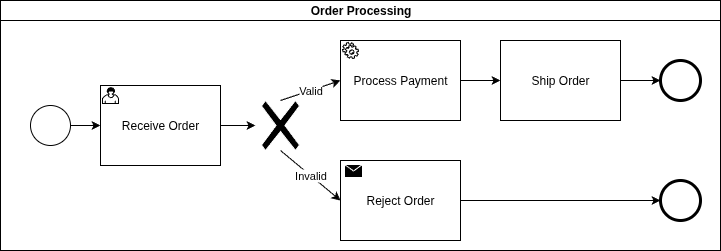

The diagram above was exported from draw.io. Its source (the exported page's mxGraphModel, read from the mxfile embedded in the PNG):
<mxGraphModel dx="2037" dy="1177" grid="1" gridSize="10" guides="1" tooltips="1" connect="1" arrows="1" fold="1" page="1" pageScale="1" pageWidth="1654" pageHeight="1169" math="0" shadow="0">
  <root>
    <mxCell id="0" />
    <mxCell id="1" parent="0" />
    <mxCell id="2" value="Order Processing" style="swimlane;startSize=20;html=1;childLayout=stackLayout;horizontal=1;horizontalStack=0;resizeParent=1;resizeLast=0;collapsible=0;marginBottom=0;swimlaneLine=1;fontStyle=1;fillColor=none;" vertex="1" connectable="0" parent="1">
      <mxGeometry x="40" y="40" width="720" height="250" as="geometry" />
    </mxCell>
    <mxCell id="3" value="" style="html=1;whiteSpace=wrap;points=[[0.25,0,0],[0.5,0,0],[0.75,0,0],[1,0.25,0],[1,0.5,0],[1,0.75,0],[0.75,1,0],[0.5,1,0],[0.25,1,0],[0,0.75,0],[0,0.5,0],[0,0.25,0]];shape=mxgraph.bpmn.shape;perimeter=ellipsePerimeter;outline=standard;symbol=general;" vertex="1" parent="2">
      <mxGeometry x="30" y="105" width="40" height="40" as="geometry" />
    </mxCell>
    <mxCell id="4" value="Receive Order" style="html=1;whiteSpace=wrap;points=[[0.25,0,0],[0.5,0,0],[0.75,0,0],[1,0.25,0],[1,0.5,0],[1,0.75,0],[0.75,1,0],[0.5,1,0],[0.25,1,0],[0,0.75,0],[0,0.5,0],[0,0.25,0]];shape=mxgraph.bpmn.task;taskMarker=user;" vertex="1" parent="2">
      <mxGeometry x="100" y="85" width="120" height="80" as="geometry" />
    </mxCell>
    <mxCell id="5" value="" style="html=1;whiteSpace=wrap;points=[[0.25,0,0],[0.5,0,0],[0.75,0,0],[1,0.25,0],[1,0.5,0],[1,0.75,0],[0.75,1,0],[0.5,1,0],[0.25,1,0],[0,0.75,0],[0,0.5,0],[0,0.25,0]];shape=mxgraph.bpmn.shape;perimeter=rhombusPerimeter;outline=gateway;symbol=exclusiveGw;" vertex="1" parent="2">
      <mxGeometry x="255" y="100" width="50" height="50" as="geometry" />
    </mxCell>
    <mxCell id="6" value="Process Payment" style="html=1;whiteSpace=wrap;points=[[0.25,0,0],[0.5,0,0],[0.75,0,0],[1,0.25,0],[1,0.5,0],[1,0.75,0],[0.75,1,0],[0.5,1,0],[0.25,1,0],[0,0.75,0],[0,0.5,0],[0,0.25,0]];shape=mxgraph.bpmn.task;taskMarker=service;" vertex="1" parent="2">
      <mxGeometry x="340" y="40" width="120" height="80" as="geometry" />
    </mxCell>
    <mxCell id="7" value="Reject Order" style="html=1;whiteSpace=wrap;points=[[0.25,0,0],[0.5,0,0],[0.75,0,0],[1,0.25,0],[1,0.5,0],[1,0.75,0],[0.75,1,0],[0.5,1,0],[0.25,1,0],[0,0.75,0],[0,0.5,0],[0,0.25,0]];shape=mxgraph.bpmn.task;taskMarker=send;" vertex="1" parent="2">
      <mxGeometry x="340" y="160" width="120" height="80" as="geometry" />
    </mxCell>
    <mxCell id="8" value="Ship Order" style="html=1;whiteSpace=wrap;points=[[0.25,0,0],[0.5,0,0],[0.75,0,0],[1,0.25,0],[1,0.5,0],[1,0.75,0],[0.75,1,0],[0.5,1,0],[0.25,1,0],[0,0.75,0],[0,0.5,0],[0,0.25,0]];shape=mxgraph.bpmn.task;taskMarker=abstract;" vertex="1" parent="2">
      <mxGeometry x="500" y="40" width="120" height="80" as="geometry" />
    </mxCell>
    <mxCell id="9" value="" style="html=1;whiteSpace=wrap;points=[[0.25,0,0],[0.5,0,0],[0.75,0,0],[1,0.25,0],[1,0.5,0],[1,0.75,0],[0.75,1,0],[0.5,1,0],[0.25,1,0],[0,0.75,0],[0,0.5,0],[0,0.25,0]];shape=mxgraph.bpmn.shape;perimeter=ellipsePerimeter;outline=end;symbol=general;" vertex="1" parent="2">
      <mxGeometry x="660" y="60" width="40" height="40" as="geometry" />
    </mxCell>
    <mxCell id="10" value="" style="html=1;whiteSpace=wrap;points=[[0.25,0,0],[0.5,0,0],[0.75,0,0],[1,0.25,0],[1,0.5,0],[1,0.75,0],[0.75,1,0],[0.5,1,0],[0.25,1,0],[0,0.75,0],[0,0.5,0],[0,0.25,0]];shape=mxgraph.bpmn.shape;perimeter=ellipsePerimeter;outline=end;symbol=general;" vertex="1" parent="2">
      <mxGeometry x="660" y="180" width="40" height="40" as="geometry" />
    </mxCell>
    <mxCell id="11" style="endArrow=classic;html=1;strokeColor=#000000;exitX=1;exitY=0.5;exitDx=0;exitDy=0;entryX=0;entryY=0.5;entryDx=0;entryDy=0;" edge="1" source="3" target="4" parent="1">
      <mxGeometry relative="1" as="geometry" />
    </mxCell>
    <mxCell id="12" style="endArrow=classic;html=1;strokeColor=#000000;exitX=1;exitY=0.5;exitDx=0;exitDy=0;entryX=0;entryY=0.5;entryDx=0;entryDy=0;" edge="1" source="4" target="5" parent="1">
      <mxGeometry relative="1" as="geometry" />
    </mxCell>
    <mxCell id="13" value="Valid" style="endArrow=classic;html=1;strokeColor=#000000;exitX=0.5;exitY=0;exitDx=0;exitDy=0;entryX=0;entryY=0.5;entryDx=0;entryDy=0;" edge="1" source="5" target="6" parent="1">
      <mxGeometry relative="1" as="geometry" />
    </mxCell>
    <mxCell id="14" value="Invalid" style="endArrow=classic;html=1;strokeColor=#000000;exitX=0.5;exitY=1;exitDx=0;exitDy=0;entryX=0;entryY=0.5;entryDx=0;entryDy=0;" edge="1" source="5" target="7" parent="1">
      <mxGeometry relative="1" as="geometry" />
    </mxCell>
    <mxCell id="15" style="endArrow=classic;html=1;strokeColor=#000000;exitX=1;exitY=0.5;exitDx=0;exitDy=0;entryX=0;entryY=0.5;entryDx=0;entryDy=0;" edge="1" source="6" target="8" parent="1">
      <mxGeometry relative="1" as="geometry" />
    </mxCell>
    <mxCell id="16" style="endArrow=classic;html=1;strokeColor=#000000;exitX=1;exitY=0.5;exitDx=0;exitDy=0;entryX=0;entryY=0.5;entryDx=0;entryDy=0;" edge="1" source="8" target="9" parent="1">
      <mxGeometry relative="1" as="geometry" />
    </mxCell>
    <mxCell id="17" style="endArrow=classic;html=1;strokeColor=#000000;exitX=1;exitY=0.5;exitDx=0;exitDy=0;entryX=0;entryY=0.5;entryDx=0;entryDy=0;" edge="1" source="7" target="10" parent="1">
      <mxGeometry relative="1" as="geometry" />
    </mxCell>
  </root>
</mxGraphModel>